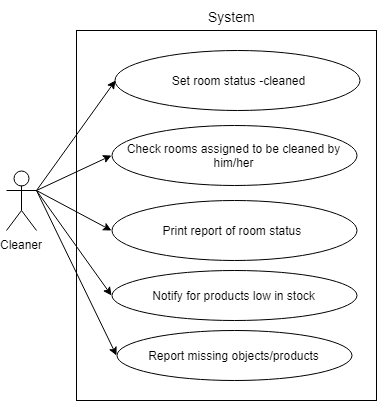

The diagram above was exported from draw.io. Its source (the exported page's mxGraphModel, read from the mxfile embedded in the PNG):
<mxGraphModel dx="754" dy="467" grid="1" gridSize="10" guides="1" tooltips="1" connect="1" arrows="1" fold="1" page="1" pageScale="1" pageWidth="850" pageHeight="1100" math="0" shadow="0">
  <root>
    <mxCell id="g9OInR1PGZ6tIZCpkixt-0" />
    <mxCell id="g9OInR1PGZ6tIZCpkixt-1" parent="g9OInR1PGZ6tIZCpkixt-0" />
    <mxCell id="z2hlWaxo3DoiGiwWu7SE-0" value="" style="rounded=0;whiteSpace=wrap;html=1;strokeColor=#000000;strokeWidth=1;fillColor=none;fontSize=20;" parent="g9OInR1PGZ6tIZCpkixt-1" vertex="1">
      <mxGeometry x="220" y="110" width="300" height="370" as="geometry" />
    </mxCell>
    <mxCell id="YKJOek2vCpBgxjpKlQto-3" style="edgeStyle=none;rounded=0;orthogonalLoop=1;jettySize=auto;html=1;exitX=1;exitY=0.3333333333333333;exitDx=0;exitDy=0;exitPerimeter=0;entryX=0;entryY=0.5;entryDx=0;entryDy=0;strokeColor=#000000;strokeWidth=1;fontSize=20;" parent="g9OInR1PGZ6tIZCpkixt-1" source="cmDK5vj2xYYYJBBj7BR9-0" target="YKJOek2vCpBgxjpKlQto-1" edge="1">
      <mxGeometry relative="1" as="geometry" />
    </mxCell>
    <mxCell id="YKJOek2vCpBgxjpKlQto-4" style="edgeStyle=none;rounded=0;orthogonalLoop=1;jettySize=auto;html=1;exitX=1;exitY=0.3333333333333333;exitDx=0;exitDy=0;exitPerimeter=0;entryX=0;entryY=0.5;entryDx=0;entryDy=0;strokeColor=#000000;strokeWidth=1;fontSize=20;" parent="g9OInR1PGZ6tIZCpkixt-1" source="cmDK5vj2xYYYJBBj7BR9-0" target="YKJOek2vCpBgxjpKlQto-0" edge="1">
      <mxGeometry relative="1" as="geometry" />
    </mxCell>
    <mxCell id="cmDK5vj2xYYYJBBj7BR9-0" value="Cleaner" style="shape=umlActor;verticalLabelPosition=bottom;labelBackgroundColor=#ffffff;verticalAlign=top;html=1;outlineConnect=0;" parent="g9OInR1PGZ6tIZCpkixt-1" vertex="1">
      <mxGeometry x="150" y="250" width="30" height="60" as="geometry" />
    </mxCell>
    <mxCell id="cmDK5vj2xYYYJBBj7BR9-1" value="Print report of room status&amp;nbsp;" style="ellipse;whiteSpace=wrap;html=1;" parent="g9OInR1PGZ6tIZCpkixt-1" vertex="1">
      <mxGeometry x="255" y="280" width="245" height="60" as="geometry" />
    </mxCell>
    <mxCell id="cmDK5vj2xYYYJBBj7BR9-2" value="Notify for products low in stock" style="ellipse;whiteSpace=wrap;html=1;" parent="g9OInR1PGZ6tIZCpkixt-1" vertex="1">
      <mxGeometry x="255" y="350" width="245" height="50" as="geometry" />
    </mxCell>
    <mxCell id="cmDK5vj2xYYYJBBj7BR9-3" value="Report missing objects/products&lt;br&gt;" style="ellipse;whiteSpace=wrap;html=1;" parent="g9OInR1PGZ6tIZCpkixt-1" vertex="1">
      <mxGeometry x="260" y="410" width="235" height="50" as="geometry" />
    </mxCell>
    <mxCell id="cmDK5vj2xYYYJBBj7BR9-4" value="" style="endArrow=classic;html=1;entryX=0;entryY=0.5;entryDx=0;entryDy=0;exitX=1;exitY=0.3333333333333333;exitDx=0;exitDy=0;exitPerimeter=0;" parent="g9OInR1PGZ6tIZCpkixt-1" source="cmDK5vj2xYYYJBBj7BR9-0" target="cmDK5vj2xYYYJBBj7BR9-1" edge="1">
      <mxGeometry width="50" height="50" relative="1" as="geometry">
        <mxPoint x="180" y="240" as="sourcePoint" />
        <mxPoint x="230" y="190" as="targetPoint" />
      </mxGeometry>
    </mxCell>
    <mxCell id="cmDK5vj2xYYYJBBj7BR9-5" value="" style="endArrow=classic;html=1;entryX=0;entryY=0.5;entryDx=0;entryDy=0;" parent="g9OInR1PGZ6tIZCpkixt-1" target="cmDK5vj2xYYYJBBj7BR9-2" edge="1">
      <mxGeometry width="50" height="50" relative="1" as="geometry">
        <mxPoint x="180" y="270" as="sourcePoint" />
        <mxPoint x="230" y="190" as="targetPoint" />
      </mxGeometry>
    </mxCell>
    <mxCell id="cmDK5vj2xYYYJBBj7BR9-6" value="" style="endArrow=classic;html=1;entryX=0;entryY=0.5;entryDx=0;entryDy=0;exitX=1;exitY=0.3333333333333333;exitDx=0;exitDy=0;exitPerimeter=0;" parent="g9OInR1PGZ6tIZCpkixt-1" source="cmDK5vj2xYYYJBBj7BR9-0" target="cmDK5vj2xYYYJBBj7BR9-3" edge="1">
      <mxGeometry width="50" height="50" relative="1" as="geometry">
        <mxPoint x="180" y="240" as="sourcePoint" />
        <mxPoint x="230" y="190" as="targetPoint" />
      </mxGeometry>
    </mxCell>
    <mxCell id="z2hlWaxo3DoiGiwWu7SE-2" value="&lt;font style=&quot;font-size: 14px&quot;&gt;System&lt;/font&gt;" style="text;html=1;resizable=0;points=[];autosize=1;align=left;verticalAlign=top;spacingTop=-4;fontSize=20;" parent="g9OInR1PGZ6tIZCpkixt-1" vertex="1">
      <mxGeometry x="350" y="80" width="60" height="30" as="geometry" />
    </mxCell>
    <mxCell id="YKJOek2vCpBgxjpKlQto-0" value="Set room status -cleaned&lt;br&gt;" style="ellipse;whiteSpace=wrap;html=1;" parent="g9OInR1PGZ6tIZCpkixt-1" vertex="1">
      <mxGeometry x="258.5" y="130" width="245" height="60" as="geometry" />
    </mxCell>
    <mxCell id="YKJOek2vCpBgxjpKlQto-1" value="Check rooms assigned to be cleaned by him/her" style="ellipse;whiteSpace=wrap;html=1;" parent="g9OInR1PGZ6tIZCpkixt-1" vertex="1">
      <mxGeometry x="255" y="205" width="245" height="60" as="geometry" />
    </mxCell>
  </root>
</mxGraphModel>